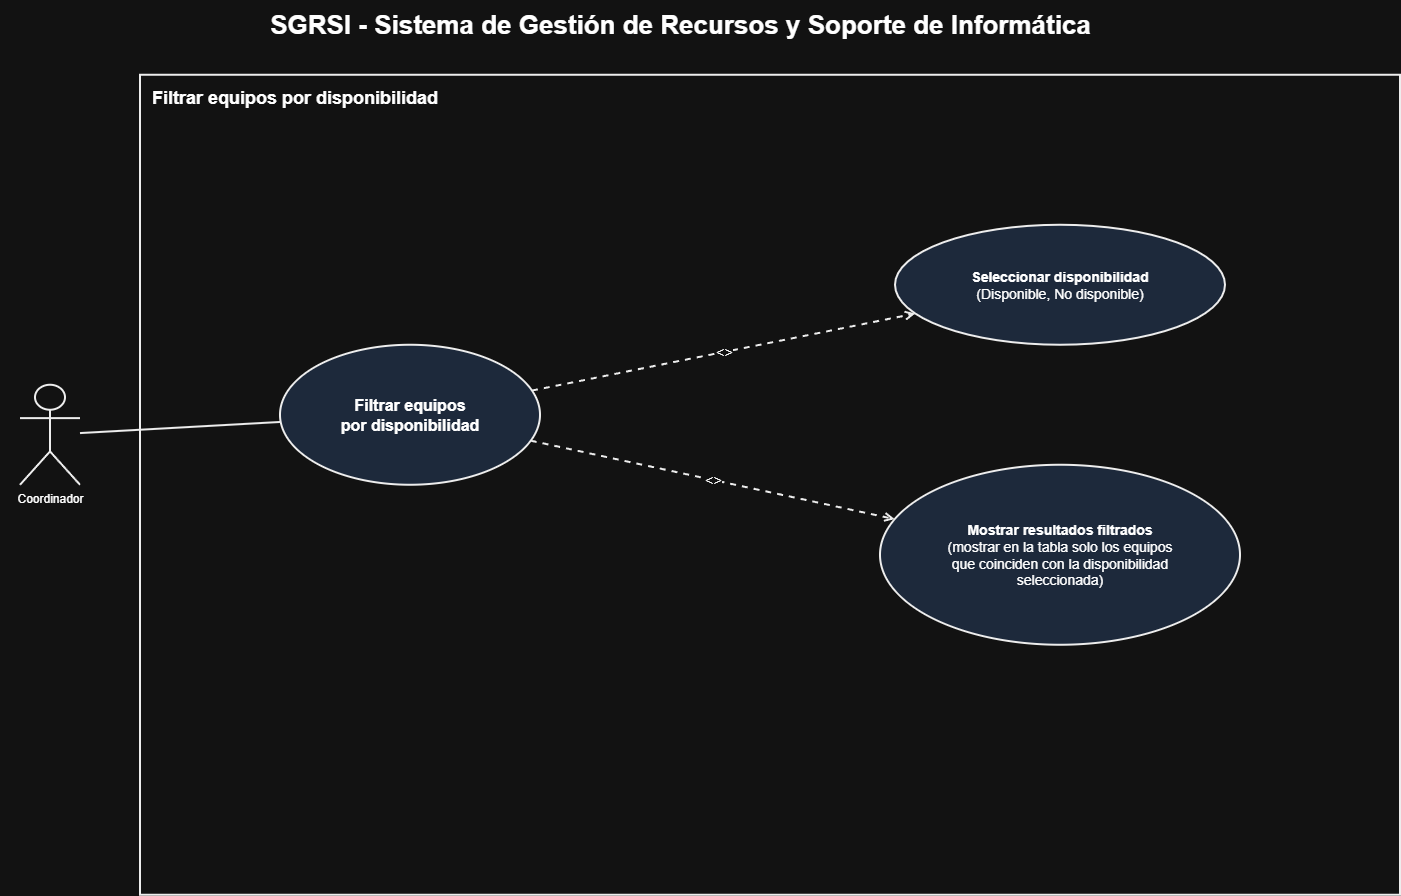

The diagram above was exported from draw.io. Its source (the exported page's mxGraphModel, read from the mxfile embedded in the PNG):
<mxGraphModel dx="1825" dy="1009" grid="1" gridSize="10" guides="1" tooltips="1" connect="1" arrows="1" fold="1" page="1" pageScale="1" pageWidth="1560" pageHeight="1050" math="0" shadow="0">
  <root>
    <mxCell id="0" />
    <mxCell id="1" parent="0" />
    <mxCell id="title" parent="1" style="text;html=1;align=center;verticalAlign=middle;fontSize=26;fontStyle=1;" value="SGRSI - Sistema de Gestión de Recursos y Soporte de Informática" vertex="1">
      <mxGeometry height="50" width="1360" x="80" y="55" as="geometry" />
    </mxCell>
    <mxCell id="boundary" parent="1" style="rounded=0;whiteSpace=wrap;html=1;verticalAlign=top;align=left;spacingLeft=10;spacingTop=6;fontSize=18;fontStyle=1;fillColor=none;strokeColor=#000000;strokeWidth=2;" value="Filtrar equipos por disponibilidad" vertex="1">
      <mxGeometry height="820" width="1260" x="220" y="130" as="geometry" />
    </mxCell>
    <mxCell id="actor" parent="1" style="shape=umlActor;verticalLabelPosition=bottom;verticalAlign=top;html=1;outlineConnect=0;fillColor=#FFFFFF;strokeColor=#000000;strokeWidth=2;" value="Coordinador" vertex="1">
      <mxGeometry height="100" width="60" x="100" y="440" as="geometry" />
    </mxCell>
    <mxCell id="uc1" parent="1" style="ellipse;whiteSpace=wrap;html=1;fillColor=#dae8fc;strokeColor=#000000;strokeWidth=2;fontSize=16;fontStyle=1;" value="Filtrar equipos&lt;br&gt;por disponibilidad" vertex="1">
      <mxGeometry height="140" width="260" x="360" y="400" as="geometry" />
    </mxCell>
    <mxCell id="uc2" parent="1" style="ellipse;whiteSpace=wrap;html=1;fillColor=#dae8fc;strokeColor=#000000;strokeWidth=2;fontSize=14;" value="&lt;b&gt;Seleccionar disponibilidad&lt;/b&gt;&lt;br&gt;(Disponible, No disponible)" vertex="1">
      <mxGeometry height="120" width="330" x="975" y="280" as="geometry" />
    </mxCell>
    <mxCell id="uc4" parent="1" style="ellipse;whiteSpace=wrap;html=1;fillColor=#dae8fc;strokeColor=#000000;strokeWidth=2;fontSize=14;" value="&lt;b&gt;Mostrar resultados filtrados&lt;/b&gt;&lt;br&gt;(mostrar en la tabla solo los equipos&lt;br&gt;que coinciden con la disponibilidad&lt;br&gt;seleccionada)" vertex="1">
      <mxGeometry height="180" width="360" x="960" y="520" as="geometry" />
    </mxCell>
    <mxCell id="edgeActor" edge="1" parent="1" source="actor" style="endArrow=none;html=1;strokeColor=#000000;strokeWidth=2;" target="uc1">
      <mxGeometry relative="1" as="geometry" />
    </mxCell>
    <mxCell id="edgeInclude1" edge="1" parent="1" source="uc1" style="endArrow=open;dashed=1;html=1;strokeColor=#000000;strokeWidth=2;fontSize=14;" target="uc2" value="&lt;&lt;include&gt;&gt;">
      <mxGeometry relative="1" as="geometry">
        <mxPoint as="sourcePoint" />
      </mxGeometry>
    </mxCell>
    <mxCell id="edgeInclude3" edge="1" parent="1" source="uc1" style="endArrow=open;dashed=1;html=1;strokeColor=#000000;strokeWidth=2;fontSize=14;" target="uc4" value="&lt;&lt;include&gt;&gt;">
      <mxGeometry relative="1" as="geometry">
        <mxPoint as="sourcePoint" />
      </mxGeometry>
    </mxCell>
  </root>
</mxGraphModel>